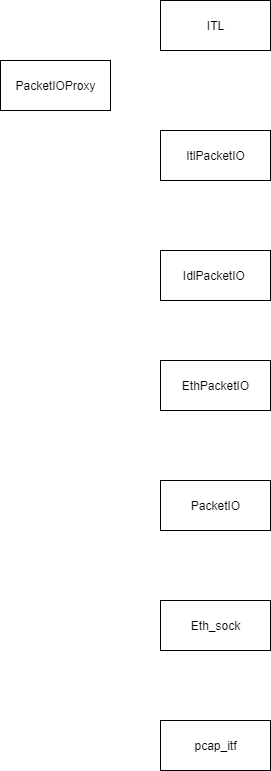

The diagram above was exported from draw.io. Its source (the exported page's mxGraphModel, read from the mxfile embedded in the PNG):
<mxGraphModel dx="1042" dy="527" grid="1" gridSize="10" guides="1" tooltips="1" connect="1" arrows="1" fold="1" page="1" pageScale="1" pageWidth="850" pageHeight="1100" math="0" shadow="0">
  <root>
    <mxCell id="0" />
    <mxCell id="1" parent="0" />
    <mxCell id="qCz0ijnmtNn16gNi3zAK-5" value="PacketIO" style="html=1;whiteSpace=wrap;" vertex="1" parent="1">
      <mxGeometry x="360" y="720" width="110" height="50" as="geometry" />
    </mxCell>
    <mxCell id="qCz0ijnmtNn16gNi3zAK-6" value="PacketIOProxy" style="html=1;whiteSpace=wrap;" vertex="1" parent="1">
      <mxGeometry x="200" y="300" width="110" height="50" as="geometry" />
    </mxCell>
    <mxCell id="qCz0ijnmtNn16gNi3zAK-12" value="ITL" style="html=1;whiteSpace=wrap;" vertex="1" parent="1">
      <mxGeometry x="360" y="240" width="110" height="50" as="geometry" />
    </mxCell>
    <mxCell id="qCz0ijnmtNn16gNi3zAK-15" value="Eth_sock" style="html=1;whiteSpace=wrap;" vertex="1" parent="1">
      <mxGeometry x="360" y="840" width="110" height="50" as="geometry" />
    </mxCell>
    <mxCell id="qCz0ijnmtNn16gNi3zAK-18" value="pcap_itf" style="html=1;whiteSpace=wrap;" vertex="1" parent="1">
      <mxGeometry x="360" y="960" width="110" height="50" as="geometry" />
    </mxCell>
    <mxCell id="qCz0ijnmtNn16gNi3zAK-22" value="EthPacketIO" style="html=1;whiteSpace=wrap;" vertex="1" parent="1">
      <mxGeometry x="360" y="600" width="110" height="50" as="geometry" />
    </mxCell>
    <mxCell id="qCz0ijnmtNn16gNi3zAK-23" value="IdlPacketIO&amp;nbsp;" style="html=1;whiteSpace=wrap;" vertex="1" parent="1">
      <mxGeometry x="360" y="490" width="110" height="50" as="geometry" />
    </mxCell>
    <mxCell id="qCz0ijnmtNn16gNi3zAK-24" value="ItlPacketIO" style="html=1;whiteSpace=wrap;" vertex="1" parent="1">
      <mxGeometry x="360" y="370" width="110" height="50" as="geometry" />
    </mxCell>
  </root>
</mxGraphModel>